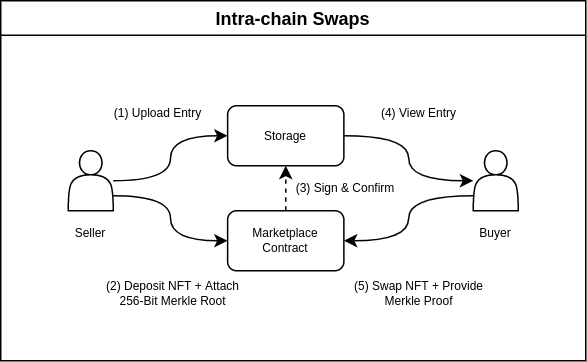

The diagram above was exported from draw.io. Its source (the exported page's mxGraphModel, read from the mxfile embedded in the PNG):
<mxGraphModel dx="542" dy="322" grid="1" gridSize="10" guides="1" tooltips="1" connect="1" arrows="1" fold="1" page="1" pageScale="1" pageWidth="850" pageHeight="1100" math="0" shadow="0">
  <root>
    <mxCell id="0" />
    <mxCell id="1" parent="0" />
    <mxCell id="2" value="Intra-chain Swaps" style="swimlane;" vertex="1" parent="1">
      <mxGeometry x="210" y="90" width="390" height="240" as="geometry" />
    </mxCell>
    <mxCell id="3" style="edgeStyle=orthogonalEdgeStyle;curved=1;rounded=0;orthogonalLoop=1;jettySize=auto;html=1;exitX=0.5;exitY=0;exitDx=0;exitDy=0;entryX=0.5;entryY=1;entryDx=0;entryDy=0;fontSize=8;dashed=1;" edge="1" parent="2" source="4" target="11">
      <mxGeometry relative="1" as="geometry" />
    </mxCell>
    <mxCell id="4" value="Marketplace&lt;br&gt;Contract" style="rounded=1;whiteSpace=wrap;html=1;fontSize=8;" vertex="1" parent="2">
      <mxGeometry x="151.25" y="140" width="77.5" height="40" as="geometry" />
    </mxCell>
    <mxCell id="5" style="edgeStyle=orthogonalEdgeStyle;curved=1;rounded=0;orthogonalLoop=1;jettySize=auto;html=1;entryX=0;entryY=0.5;entryDx=0;entryDy=0;fontSize=8;" edge="1" parent="2" source="7" target="11">
      <mxGeometry relative="1" as="geometry" />
    </mxCell>
    <mxCell id="6" style="edgeStyle=orthogonalEdgeStyle;curved=1;rounded=0;orthogonalLoop=1;jettySize=auto;html=1;exitX=1;exitY=0.75;exitDx=0;exitDy=0;entryX=0;entryY=0.5;entryDx=0;entryDy=0;fontSize=8;" edge="1" parent="2" source="7" target="4">
      <mxGeometry relative="1" as="geometry" />
    </mxCell>
    <mxCell id="7" value="" style="shape=actor;whiteSpace=wrap;html=1;fontSize=8;" vertex="1" parent="2">
      <mxGeometry x="45" y="100" width="30" height="40" as="geometry" />
    </mxCell>
    <mxCell id="8" style="edgeStyle=orthogonalEdgeStyle;curved=1;rounded=0;orthogonalLoop=1;jettySize=auto;html=1;exitX=0;exitY=0.75;exitDx=0;exitDy=0;entryX=1;entryY=0.5;entryDx=0;entryDy=0;fontSize=8;" edge="1" parent="2" source="9" target="4">
      <mxGeometry relative="1" as="geometry" />
    </mxCell>
    <mxCell id="9" value="" style="shape=actor;whiteSpace=wrap;html=1;fontSize=8;" vertex="1" parent="2">
      <mxGeometry x="315" y="100" width="30" height="40" as="geometry" />
    </mxCell>
    <mxCell id="10" style="edgeStyle=orthogonalEdgeStyle;curved=1;rounded=0;orthogonalLoop=1;jettySize=auto;html=1;exitX=1;exitY=0.5;exitDx=0;exitDy=0;fontSize=8;" edge="1" parent="2" source="11" target="9">
      <mxGeometry relative="1" as="geometry" />
    </mxCell>
    <mxCell id="11" value="Storage" style="rounded=1;whiteSpace=wrap;html=1;fontSize=8;" vertex="1" parent="2">
      <mxGeometry x="151.25" y="70" width="77.5" height="40" as="geometry" />
    </mxCell>
    <mxCell id="12" value="Seller" style="text;html=1;strokeColor=none;fillColor=none;align=center;verticalAlign=middle;whiteSpace=wrap;rounded=0;fontSize=8;" vertex="1" parent="2">
      <mxGeometry x="30" y="140" width="60" height="30" as="geometry" />
    </mxCell>
    <mxCell id="13" value="Buyer" style="text;html=1;strokeColor=none;fillColor=none;align=center;verticalAlign=middle;whiteSpace=wrap;rounded=0;fontSize=8;" vertex="1" parent="2">
      <mxGeometry x="300" y="140" width="60" height="30" as="geometry" />
    </mxCell>
    <mxCell id="14" value="(2) Deposit NFT + Attach 256-Bit Merkle Root" style="text;html=1;strokeColor=none;fillColor=none;align=center;verticalAlign=middle;whiteSpace=wrap;rounded=0;fontSize=8;" vertex="1" parent="2">
      <mxGeometry x="65" y="180" width="100" height="30" as="geometry" />
    </mxCell>
    <mxCell id="15" value="(1) Upload Entry" style="text;html=1;strokeColor=none;fillColor=none;align=center;verticalAlign=middle;whiteSpace=wrap;rounded=0;fontSize=8;" vertex="1" parent="2">
      <mxGeometry x="55" y="60" width="100" height="30" as="geometry" />
    </mxCell>
    <mxCell id="16" value="(3) Sign &amp;amp; Confirm" style="text;html=1;strokeColor=none;fillColor=none;align=center;verticalAlign=middle;whiteSpace=wrap;rounded=0;fontSize=8;" vertex="1" parent="2">
      <mxGeometry x="185" y="110" width="90" height="30" as="geometry" />
    </mxCell>
    <mxCell id="17" value="(4) View Entry" style="text;html=1;strokeColor=none;fillColor=none;align=center;verticalAlign=middle;whiteSpace=wrap;rounded=0;fontSize=8;" vertex="1" parent="2">
      <mxGeometry x="228.75" y="60" width="100" height="30" as="geometry" />
    </mxCell>
    <mxCell id="18" value="(5) Swap NFT + Provide Merkle Proof" style="text;html=1;strokeColor=none;fillColor=none;align=center;verticalAlign=middle;whiteSpace=wrap;rounded=0;fontSize=8;" vertex="1" parent="2">
      <mxGeometry x="228.75" y="180" width="100" height="30" as="geometry" />
    </mxCell>
  </root>
</mxGraphModel>